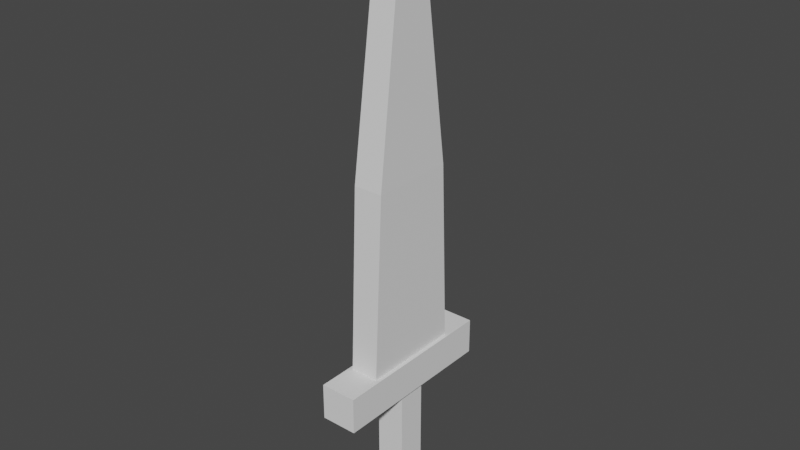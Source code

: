 # Source: Sword01.blend  (saved by Blender 2.82.7; exported with 4.5.12 LTS)
import bpy
from mathutils import Matrix  # noqa: F401  (used for matrix-valued properties, if any)

bpy.ops.wm.read_factory_settings(use_empty=True)
scene = bpy.context.scene
scene.name = 'Scene'

# ---- collections
col_collection = bpy.data.collections.new('Collection'); scene.collection.children.link(col_collection)

# ---- world
world_world = bpy.data.worlds.new('World'); scene.world = world_world
world_world.use_nodes = True; world_world.node_tree.nodes.clear()
_N = world_world.node_tree.nodes; _L = world_world.node_tree.links
n0 = _N.new('ShaderNodeOutputWorld'); n0.name = 'World Output'; n0.location = (300, 300)
n1 = _N.new('ShaderNodeBackground'); n1.name = 'Background'; n1.location = (10, 300)
n1.inputs[0].default_value = (0.05088, 0.05088, 0.05088, 1.0)
_L.new(n1.outputs[0], n0.inputs[0])
n0.is_active_output = True
world_world.color = (0.05088, 0.05088, 0.05088)
world_world.use_sun_shadow = False
world_world.sun_shadow_jitter_overblur = 0.0

# ---- meshes
me_cube_001 = bpy.data.meshes.new('Cube.001')
me_cube_001.from_pydata([(-0.02861, -0.104, 0.1455), (-0.02549, -0.03172, 0.9567), (-0.02861, 0.104, 0.1455), (-0.02549, 0.03172, 0.9567), (0.02861, -0.104, 0.1455), (0.02549, -0.03172, 0.9567), (0.02861, 0.104, 0.1455), (0.02549, 0.03172, 0.9567), (-0.02967, -0.08544, 0.5455), (-0.02967, 0.08544, 0.5455), (0.02967, 0.08544, 0.5455), (0.02967, -0.08544, 0.5455), (-0.0365, -0.1742, 0.1033), (-0.0365, -0.1742, 0.1763), (-0.0365, 0.1742, 0.1033), (-0.0365, 0.1742, 0.1763), (0.0365, -0.1742, 0.1033), (0.0365, -0.1742, 0.1763), (0.0365, 0.1742, 0.1033), (0.0365, 0.1742, 0.1763), (-0.02914, -0.02914, -0.1415), (-0.02914, -0.02914, 0.1378), (-0.02914, 0.02914, -0.1415), (-0.02914, 0.02914, 0.1378), (0.02914, -0.02914, -0.1415), (0.02914, -0.02914, 0.1378), (0.02914, 0.02914, -0.1415), (0.02914, 0.02914, 0.1378), (-0.02549, -0.006456, 1.034), (-0.02549, 0.006456, 1.034), (0.02549, -0.006456, 1.034), (0.02549, 0.006456, 1.034)], [], [(8, 1, 3, 9), (9, 3, 7, 10), (10, 7, 5, 11), (11, 5, 1, 8), (2, 6, 4, 0), (3, 1, 28, 29), (4, 11, 8, 0), (6, 10, 11, 4), (2, 9, 10, 6), (0, 8, 9, 2), (12, 13, 15, 14), (14, 15, 19, 18), (18, 19, 17, 16), (16, 17, 13, 12), (14, 18, 16, 12), (19, 15, 13, 17), (20, 21, 23, 22), (22, 23, 27, 26), (26, 27, 25, 24), (24, 25, 21, 20), (22, 26, 24, 20), (27, 23, 21, 25), (31, 29, 28, 30), (1, 5, 30, 28), (7, 3, 29, 31), (5, 7, 31, 30)])
_uv = me_cube_001.uv_layers.new(name='UVMap')
_uv.uv.foreach_set('vector', [0.5, 0.0, 0.625, 0.0, 0.625, 0.25, 0.5, 0.25, 0.5, 0.25, 0.625, 0.25, 0.625, 0.5, 0.5, 0.5, 0.5, 0.5, 0.625, 0.5, 0.625, 0.75, 0.5, 0.75, 0.5, 0.75, 0.625, 0.75, 0.625, 1.0, 0.5, 1.0, 0.125, 0.5, 0.375, 0.5, 0.375, 0.75, 0.125, 0.75, 0.625, 0.25, 0.625, 0.0, 0.625, 0.0, 0.625, 0.25, 0.375, 0.75, 0.5, 0.75, 0.5, 1.0, 0.375, 1.0, 0.375, 0.5, 0.5, 0.5, 0.5, 0.75, 0.375, 0.75, 0.375, 0.25, 0.5, 0.25, 0.5, 0.5, 0.375, 0.5, 0.375, 0.0, 0.5, 0.0, 0.5, 0.25, 0.375, 0.25, 0.375, 0.0, 0.625, 0.0, 0.625, 0.25, 0.375, 0.25, 0.375, 0.25, 0.625, 0.25, 0.625, 0.5, 0.375, 0.5, 0.375, 0.5, 0.625, 0.5, 0.625, 0.75, 0.375, 0.75, 0.375, 0.75, 0.625, 0.75, 0.625, 1.0, 0.375, 1.0, 0.125, 0.5, 0.375, 0.5, 0.375, 0.75, 0.125, 0.75, 0.625, 0.5, 0.875, 0.5, 0.875, 0.75, 0.625, 0.75, 0.375, 0.0, 0.625, 0.0, 0.625, 0.25, 0.375, 0.25, 0.375, 0.25, 0.625, 0.25, 0.625, 0.5, 0.375, 0.5, 0.375, 0.5, 0.625, 0.5, 0.625, 0.75, 0.375, 0.75, 0.375, 0.75, 0.625, 0.75, 0.625, 1.0, 0.375, 1.0, 0.125, 0.5, 0.375, 0.5, 0.375, 0.75, 0.125, 0.75, 0.625, 0.5, 0.875, 0.5, 0.875, 0.75, 0.625, 0.75, 0.625, 0.5, 0.875, 0.5, 0.875, 0.75, 0.625, 0.75, 0.625, 1.0, 0.625, 0.75, 0.625, 0.75, 0.625, 1.0, 0.625, 0.5, 0.625, 0.25, 0.625, 0.25, 0.625, 0.5, 0.625, 0.75, 0.625, 0.5, 0.625, 0.5, 0.625, 0.75])
me_cube_001.use_remesh_fix_poles = True
me_cube_001.use_remesh_preserve_attributes = False
me_cube_001.use_mirror_vertex_groups = False
me_cube_001.update()

# ---- objects
ob_cube = bpy.data.objects.new('Cube', me_cube_001)

# ---- transforms, parenting, visibility, modifiers, constraints
ob_cube.location = (0.0, 0.0, 0.0)
ob_cube.lineart.crease_threshold = 0.0

# ---- collection membership
col_collection.objects.link(ob_cube)

# ---- scene / render settings (as saved in the file)
scene.frame_start = 1; scene.frame_end = 250; scene.frame_set(1)
scene.render.engine = 'BLENDER_EEVEE_NEXT'
scene.cycles.use_denoising = False
scene.cycles.samples = 128
scene.cycles.sampling_pattern = 'TABULATED_SOBOL'
scene.cycles.use_adaptive_sampling = False
scene.cycles.use_light_tree = False
scene.view_settings.view_transform = 'Filmic'
bpy.context.view_layer.update()

# ---- added for rendering (the .blend has no active camera and no usable light): camera, sun
cam_auto = bpy.data.cameras.new('AutoCamera')
cam_auto.lens = 50.0
cam_auto.sensor_width = 36.0
cam_auto.clip_end = 1000.0
ob_auto_camera = bpy.data.objects.new('AutoCamera', cam_auto)
scene.collection.objects.link(ob_auto_camera)
ob_auto_camera.location = (1.13678, -1.36413, 1.35587)
ob_auto_camera.rotation_euler = (1.09748, -7.21219e-08, 0.694738)
scene.camera = ob_auto_camera
light_auto_sun = bpy.data.lights.new('AutoSun', 'SUN')
light_auto_sun.energy = 3.0
light_auto_sun.angle = 0.0523599
ob_auto_sun = bpy.data.objects.new('AutoSun', light_auto_sun)
scene.collection.objects.link(ob_auto_sun)
ob_auto_sun.rotation_euler = (0.872665, 0.174533, 0.523599)
bpy.context.view_layer.update()
